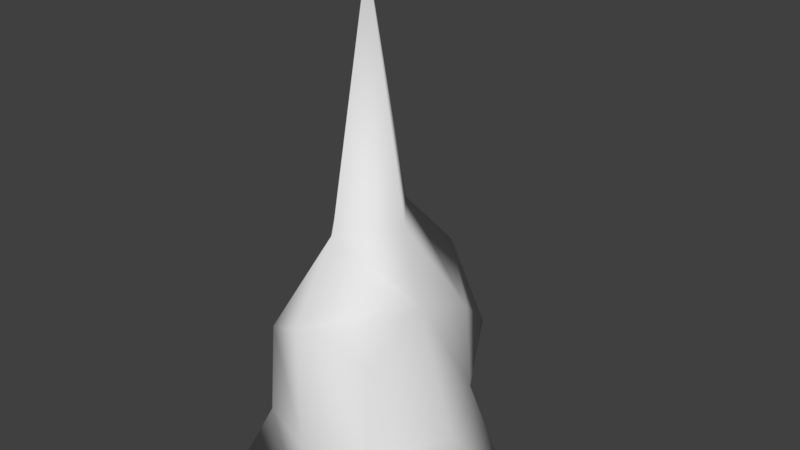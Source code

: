 # Source: ship2.blend  (saved by Blender 2.77.0; exported with 4.5.12 LTS)
import bpy
from mathutils import Matrix  # noqa: F401  (used for matrix-valued properties, if any)

bpy.ops.wm.read_factory_settings(use_empty=True)
scene = bpy.context.scene
scene.name = 'Scene'

# ---- collections
col_collection_1 = bpy.data.collections.new('Collection 1'); scene.collection.children.link(col_collection_1)

# ---- materials (node trees are filled in below, after node groups)
mat_material = bpy.data.materials.new('Material')
mat_material.alpha_threshold = 0.0
mat_material.use_transparent_shadow = False
mat_material.roughness = 0.5
mat_material.line_color = (0.0, 0.0, 0.0, 1.0)

# ---- material node trees

# ---- world
world_world = bpy.data.worlds.new('World'); scene.world = world_world
world_world.color = (0.05088, 0.05088, 0.05088)
world_world.use_sun_shadow = False
world_world.sun_shadow_jitter_overblur = 0.0
world_world.cycles.sampling_method = 'MANUAL'

# ---- meshes
me_cube = bpy.data.meshes.new('Cube')
me_cube.from_pydata([(0.7176, 1.373, -0.7176), (0.7176, -1.373, -0.7176), (-0.7176, -1.373, -0.7176), (-0.7176, 1.373, -0.7176), (0.7176, 0.7176, 0.7788), (0.7176, -0.7176, 0.7788), (-0.7176, -0.7176, 0.7788), (-0.7176, 0.7176, 0.7788), (1.0, -5.96e-08, -0.7374), (1.585e-07, 1.479, -0.6434), (0.7627, 0.7627, 0.0), (2.03e-08, -1.479, -0.6434), (0.7627, -0.7627, 0.0), (-1.0, 2.98e-07, -0.7374), (-0.7627, -0.7627, 0.0), (-0.7627, 0.7627, 0.0), (1.0, -5.364e-07, 1.061), (2.384e-07, 0.7138, 1.061), (-5.364e-07, -0.7138, 1.061), (-1.228, 1.788e-07, 1.061), (2.853e-07, 1.175, 0.0), (-1.84, 2.384e-07, 0.0), (-3.449e-07, -1.175, 0.0), (1.0, -2.98e-07, 0.0), (-1.49e-07, -1.788e-07, 3.643), (5.96e-08, 1.192e-07, -0.7374), (-3.427e-07, -0.5, 1.68), (4.47e-08, 0.5, 1.68), (0.5, -3.576e-07, 1.68), (-0.5, 0.0, 1.68)], [], [(25, 11, 2, 13), (29, 19, 6, 18, 26), (23, 16, 5, 12), (22, 18, 6, 14), (21, 19, 7, 15), (20, 9, 3, 15), (17, 20, 15, 7), (4, 10, 20, 17), (10, 0, 9, 20), (13, 21, 15, 3), (2, 14, 21, 13), (14, 6, 19, 21), (11, 22, 14, 2), (1, 12, 22, 11), (12, 5, 18, 22), (8, 23, 12, 1), (0, 10, 23, 8), (10, 4, 16, 23), (28, 24, 26), (28, 27, 24), (27, 29, 24), (9, 25, 13, 3), (0, 8, 25, 9), (8, 1, 11, 25), (17, 7, 19, 29, 27), (4, 17, 27, 28, 16), (16, 28, 26, 18, 5), (24, 29, 26)])
me_cube.polygons.foreach_set('use_smooth', [True] * 28)
_uv = me_cube.uv_layers.new(name='UVMap')
_uv.uv.foreach_set('vector', [0.07499, 0.8818, 0.05597, 0.8405, 0.1046, 0.8163, 0.1417, 0.8459, 0.1648, 0.6153, 0.1846, 0.6892, 0.1547, 0.6815, 0.1271, 0.6292, 0.143, 0.5904, 0.2287, 0.5876, 0.24, 0.6718, 0.2005, 0.6594, 0.1877, 0.5983, 0.08812, 0.699, 0.1271, 0.6292, 0.1547, 0.6815, 0.1274, 0.7352, 0.4841, 0.5427, 0.4877, 0.6412, 0.4198, 0.6452, 0.396, 0.5898, 0.34, 0.6227, 0.3403, 0.5769, 0.3743, 0.542, 0.396, 0.5898, 0.3809, 0.6953, 0.34, 0.6227, 0.396, 0.5898, 0.4198, 0.6452, 0.2934, 0.6399, 0.2864, 0.5775, 0.34, 0.5726, 0.34, 0.6592, 0.06039, 0.9877, 0.05274, 0.963, 0.1032, 0.943, 0.1238, 0.9877, 0.4143, 0.5083, 0.4841, 0.5427, 0.396, 0.5898, 0.3743, 0.542, 0.09552, 0.7813, 0.1274, 0.7352, 0.1798, 0.7873, 0.08922, 0.8163, 0.1274, 0.7352, 0.1547, 0.6815, 0.1846, 0.6892, 0.1798, 0.7873, 0.0558, 0.7439, 0.08812, 0.699, 0.1274, 0.7352, 0.09552, 0.7813, 0.008318, 0.717, 0.03472, 0.667, 0.08812, 0.699, 0.0558, 0.7439, 0.03472, 0.667, 0.06746, 0.6173, 0.1271, 0.6292, 0.08812, 0.699, 0.218, 0.5083, 0.2287, 0.5876, 0.1877, 0.5983, 0.1846, 0.5408, 0.2774, 0.5212, 0.2864, 0.5775, 0.2287, 0.5876, 0.218, 0.5083, 0.2864, 0.5775, 0.2934, 0.6399, 0.24, 0.6718, 0.2287, 0.5876, 0.104, 0.5706, 0.1846, 0.5083, 0.143, 0.5904, 0.2642, 0.7213, 0.3143, 0.715, 0.2954, 0.8225, 0.4244, 0.7362, 0.4725, 0.7139, 0.4877, 0.8221, 0.1032, 0.943, 0.07499, 0.8818, 0.1417, 0.8459, 0.1484, 0.9115, 0.05274, 0.963, 0.008318, 0.9176, 0.07499, 0.8818, 0.1032, 0.943, 0.008318, 0.9176, 0.008861, 0.8678, 0.05597, 0.8405, 0.07499, 0.8818, 0.3809, 0.6953, 0.4198, 0.6452, 0.4877, 0.6412, 0.4725, 0.7139, 0.4244, 0.7362, 0.2934, 0.6399, 0.34, 0.6592, 0.3143, 0.715, 0.2642, 0.7213, 0.24, 0.6718, 0.04917, 0.5894, 0.104, 0.5706, 0.143, 0.5904, 0.1271, 0.6292, 0.06746, 0.6173, 0.1846, 0.5083, 0.1648, 0.6153, 0.143, 0.5904])
me_cube.materials.append(mat_material)
me_cube.use_remesh_preserve_volume = False
me_cube.use_remesh_preserve_attributes = False
me_cube.use_mirror_vertex_groups = False
me_cube.update()

# ---- objects
ob_ship2 = bpy.data.objects.new('Ship2', me_cube)

# ---- transforms, parenting, visibility, modifiers, constraints
ob_ship2.location = (0.0, 0.0, 0.0)
ob_ship2.rotation_euler = (0.0, -0.0, -1.571)
ob_ship2.scale = (1.585, 1.302, 1.893)
ob_ship2.lock_rotations_4d = False
ob_ship2.empty_display_type = 'ARROWS'
ob_ship2.lineart.crease_threshold = 0.0

# ---- collection membership
col_collection_1.objects.link(ob_ship2)

# ---- scene / render settings (as saved in the file)
scene.frame_start = 1; scene.frame_end = 250; scene.frame_set(1)
scene.render.engine = 'BLENDER_EEVEE_NEXT'
scene.render.resolution_percentage = 50
scene.render.dither_intensity = 0.0
scene.cycles.use_denoising = False
scene.cycles.samples = 128
scene.cycles.sampling_pattern = 'TABULATED_SOBOL'
scene.cycles.light_sampling_threshold = 0.0
scene.cycles.use_adaptive_sampling = False
scene.cycles.use_light_tree = False
scene.cycles.blur_glossy = 0.0
scene.cycles.sample_clamp_indirect = 0.0
scene.view_settings.view_transform = 'Standard'
bpy.context.view_layer.update()

# ---- added for rendering (the .blend has no active camera and no usable light): camera, sun
cam_auto = bpy.data.cameras.new('AutoCamera')
cam_auto.lens = 50.0
cam_auto.sensor_width = 36.0
cam_auto.clip_end = 1000.0
ob_auto_camera = bpy.data.objects.new('AutoCamera', cam_auto)
scene.collection.objects.link(ob_auto_camera)
ob_auto_camera.location = (9.42893, -10.6486, 10.2934)
ob_auto_camera.rotation_euler = (1.09748, -7.21219e-08, 0.694738)
scene.camera = ob_auto_camera
light_auto_sun = bpy.data.lights.new('AutoSun', 'SUN')
light_auto_sun.energy = 3.0
light_auto_sun.angle = 0.0523599
ob_auto_sun = bpy.data.objects.new('AutoSun', light_auto_sun)
scene.collection.objects.link(ob_auto_sun)
ob_auto_sun.rotation_euler = (0.872665, 0.174533, 0.523599)
bpy.context.view_layer.update()
